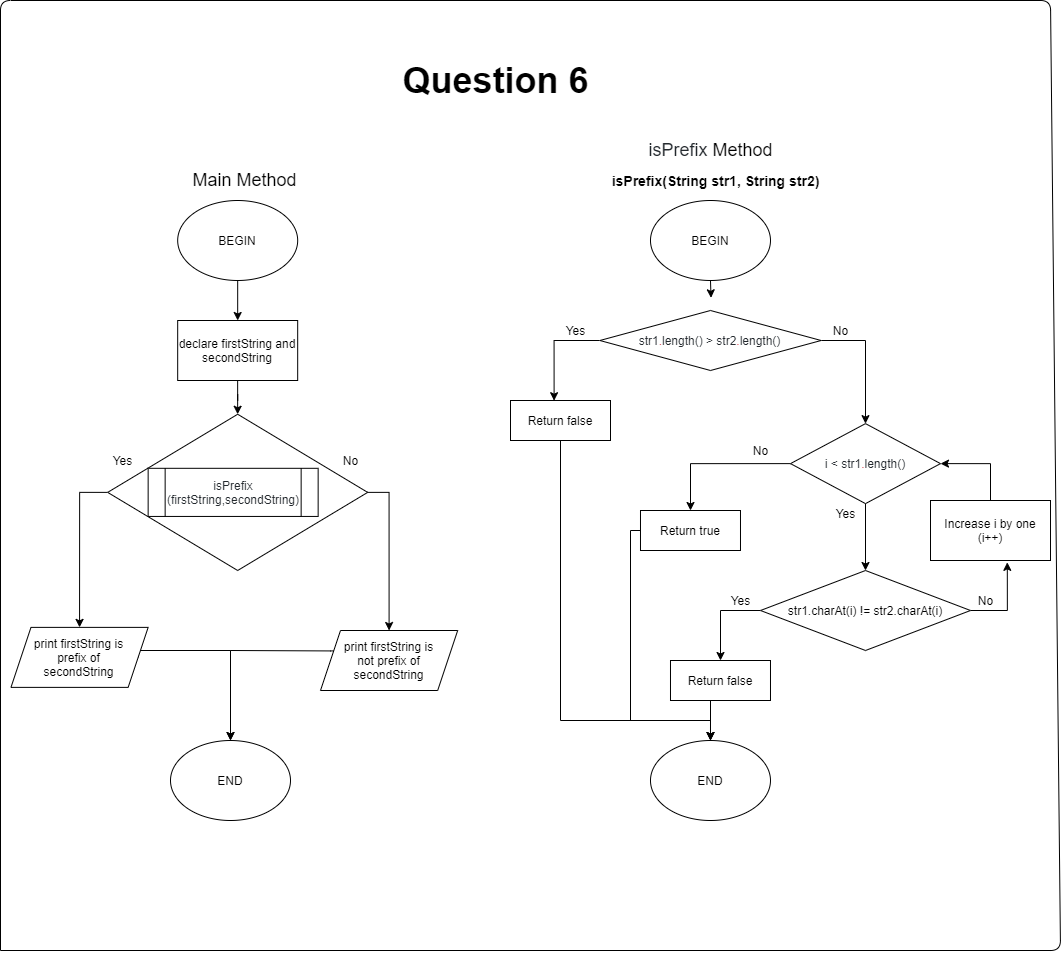

The diagram above was exported from draw.io. Its source (the exported page's mxGraphModel, read from the mxfile embedded in the PNG):
<mxGraphModel dx="1224" dy="1479" grid="1" gridSize="10" guides="1" tooltips="1" connect="1" arrows="1" fold="1" page="0" pageScale="1" pageWidth="827" pageHeight="1169" math="0" shadow="0">
  <root>
    <mxCell id="WIyWlLk6GJQsqaUBKTNV-0" />
    <mxCell id="WIyWlLk6GJQsqaUBKTNV-1" parent="WIyWlLk6GJQsqaUBKTNV-0" />
    <mxCell id="eq66MBfdD5dbh8pVdMtN-0" value="&lt;font style=&quot;font-size: 18px&quot;&gt;Main Method&lt;/font&gt;" style="text;html=1;align=center;verticalAlign=middle;resizable=0;points=[];autosize=1;" vertex="1" parent="WIyWlLk6GJQsqaUBKTNV-1">
      <mxGeometry x="204.06" y="-60" width="120" height="20" as="geometry" />
    </mxCell>
    <mxCell id="eq66MBfdD5dbh8pVdMtN-1" style="edgeStyle=orthogonalEdgeStyle;rounded=0;orthogonalLoop=1;jettySize=auto;html=1;exitX=0.5;exitY=1;exitDx=0;exitDy=0;entryX=0.5;entryY=0;entryDx=0;entryDy=0;" edge="1" parent="WIyWlLk6GJQsqaUBKTNV-1" source="eq66MBfdD5dbh8pVdMtN-2" target="eq66MBfdD5dbh8pVdMtN-17">
      <mxGeometry relative="1" as="geometry" />
    </mxCell>
    <mxCell id="eq66MBfdD5dbh8pVdMtN-2" value="BEGIN" style="ellipse;whiteSpace=wrap;html=1;" vertex="1" parent="WIyWlLk6GJQsqaUBKTNV-1">
      <mxGeometry x="197.18" y="-30" width="120" height="80" as="geometry" />
    </mxCell>
    <mxCell id="eq66MBfdD5dbh8pVdMtN-3" value="END" style="ellipse;whiteSpace=wrap;html=1;" vertex="1" parent="WIyWlLk6GJQsqaUBKTNV-1">
      <mxGeometry x="190" y="510" width="120" height="80" as="geometry" />
    </mxCell>
    <mxCell id="eq66MBfdD5dbh8pVdMtN-4" value="&lt;font style=&quot;font-size: 18px&quot;&gt;&lt;span style=&quot;color: rgb(36 , 41 , 46)&quot;&gt;isPrefix&amp;nbsp;&lt;/span&gt;Method&lt;/font&gt;" style="text;html=1;align=center;verticalAlign=middle;resizable=0;points=[];autosize=1;" vertex="1" parent="WIyWlLk6GJQsqaUBKTNV-1">
      <mxGeometry x="659.99" y="-90" width="140" height="20" as="geometry" />
    </mxCell>
    <mxCell id="eq66MBfdD5dbh8pVdMtN-5" style="edgeStyle=orthogonalEdgeStyle;rounded=0;orthogonalLoop=1;jettySize=auto;html=1;exitX=0.5;exitY=1;exitDx=0;exitDy=0;entryX=0.474;entryY=-0.067;entryDx=0;entryDy=0;entryPerimeter=0;" edge="1" parent="WIyWlLk6GJQsqaUBKTNV-1" source="eq66MBfdD5dbh8pVdMtN-6">
      <mxGeometry relative="1" as="geometry">
        <mxPoint x="730.5335400000001" y="67.32000000000016" as="targetPoint" />
      </mxGeometry>
    </mxCell>
    <mxCell id="eq66MBfdD5dbh8pVdMtN-6" value="BEGIN" style="ellipse;whiteSpace=wrap;html=1;" vertex="1" parent="WIyWlLk6GJQsqaUBKTNV-1">
      <mxGeometry x="669.99" y="-30" width="120" height="80" as="geometry" />
    </mxCell>
    <mxCell id="eq66MBfdD5dbh8pVdMtN-10" value="&lt;h1&gt;&lt;font style=&quot;font-size: 36px&quot;&gt;Question 6&lt;/font&gt;&lt;/h1&gt;" style="text;html=1;align=center;verticalAlign=middle;resizable=0;points=[];autosize=1;" vertex="1" parent="WIyWlLk6GJQsqaUBKTNV-1">
      <mxGeometry x="415" y="-180" width="200" height="60" as="geometry" />
    </mxCell>
    <mxCell id="eq66MBfdD5dbh8pVdMtN-11" value="" style="endArrow=none;html=1;" edge="1" parent="WIyWlLk6GJQsqaUBKTNV-1">
      <mxGeometry width="50" height="50" relative="1" as="geometry">
        <mxPoint x="20" y="720" as="sourcePoint" />
        <mxPoint x="20" y="720" as="targetPoint" />
        <Array as="points">
          <mxPoint x="20" y="-230" />
          <mxPoint x="1070" y="-230" />
          <mxPoint x="1080" y="720" />
        </Array>
      </mxGeometry>
    </mxCell>
    <mxCell id="eq66MBfdD5dbh8pVdMtN-12" value="END" style="ellipse;whiteSpace=wrap;html=1;" vertex="1" parent="WIyWlLk6GJQsqaUBKTNV-1">
      <mxGeometry x="669.99" y="510" width="120" height="80" as="geometry" />
    </mxCell>
    <mxCell id="eq66MBfdD5dbh8pVdMtN-15" style="edgeStyle=orthogonalEdgeStyle;rounded=0;orthogonalLoop=1;jettySize=auto;html=1;exitX=0;exitY=0.5;exitDx=0;exitDy=0;entryX=0;entryY=0.5;entryDx=0;entryDy=0;" edge="1" parent="WIyWlLk6GJQsqaUBKTNV-1">
      <mxGeometry relative="1" as="geometry">
        <Array as="points">
          <mxPoint x="940" y="157" />
          <mxPoint x="940" y="331" />
          <mxPoint x="987" y="331" />
        </Array>
        <mxPoint x="972.44" y="156.8699999999999" as="sourcePoint" />
      </mxGeometry>
    </mxCell>
    <mxCell id="eq66MBfdD5dbh8pVdMtN-16" value="" style="edgeStyle=orthogonalEdgeStyle;rounded=0;orthogonalLoop=1;jettySize=auto;html=1;" edge="1" parent="WIyWlLk6GJQsqaUBKTNV-1" source="eq66MBfdD5dbh8pVdMtN-17" target="eq66MBfdD5dbh8pVdMtN-33">
      <mxGeometry relative="1" as="geometry" />
    </mxCell>
    <mxCell id="eq66MBfdD5dbh8pVdMtN-17" value="declare firstString and secondString" style="rounded=0;whiteSpace=wrap;html=1;" vertex="1" parent="WIyWlLk6GJQsqaUBKTNV-1">
      <mxGeometry x="197.18" y="90" width="120" height="60" as="geometry" />
    </mxCell>
    <mxCell id="eq66MBfdD5dbh8pVdMtN-49" style="edgeStyle=orthogonalEdgeStyle;rounded=0;orthogonalLoop=1;jettySize=auto;html=1;exitX=0;exitY=0.5;exitDx=0;exitDy=0;entryX=0.5;entryY=0;entryDx=0;entryDy=0;" edge="1" parent="WIyWlLk6GJQsqaUBKTNV-1" source="eq66MBfdD5dbh8pVdMtN-33" target="eq66MBfdD5dbh8pVdMtN-47">
      <mxGeometry relative="1" as="geometry" />
    </mxCell>
    <mxCell id="eq66MBfdD5dbh8pVdMtN-51" style="edgeStyle=orthogonalEdgeStyle;rounded=0;orthogonalLoop=1;jettySize=auto;html=1;exitX=1;exitY=0.5;exitDx=0;exitDy=0;entryX=0.5;entryY=0;entryDx=0;entryDy=0;" edge="1" parent="WIyWlLk6GJQsqaUBKTNV-1" source="eq66MBfdD5dbh8pVdMtN-33" target="eq66MBfdD5dbh8pVdMtN-48">
      <mxGeometry relative="1" as="geometry" />
    </mxCell>
    <mxCell id="eq66MBfdD5dbh8pVdMtN-33" value="" style="rhombus;whiteSpace=wrap;html=1;" vertex="1" parent="WIyWlLk6GJQsqaUBKTNV-1">
      <mxGeometry x="127.18" y="183.75" width="260" height="156.25" as="geometry" />
    </mxCell>
    <mxCell id="eq66MBfdD5dbh8pVdMtN-57" style="edgeStyle=orthogonalEdgeStyle;rounded=0;orthogonalLoop=1;jettySize=auto;html=1;exitX=1;exitY=0.5;exitDx=0;exitDy=0;" edge="1" parent="WIyWlLk6GJQsqaUBKTNV-1" source="eq66MBfdD5dbh8pVdMtN-47" target="eq66MBfdD5dbh8pVdMtN-3">
      <mxGeometry relative="1" as="geometry">
        <Array as="points">
          <mxPoint x="158" y="420" />
          <mxPoint x="250" y="420" />
        </Array>
      </mxGeometry>
    </mxCell>
    <mxCell id="eq66MBfdD5dbh8pVdMtN-47" value="print firstString is&lt;br&gt;&amp;nbsp;prefix of &lt;br&gt;secondString" style="shape=parallelogram;perimeter=parallelogramPerimeter;whiteSpace=wrap;html=1;fixedSize=1;" vertex="1" parent="WIyWlLk6GJQsqaUBKTNV-1">
      <mxGeometry x="30.47" y="396.88" width="137.18" height="60" as="geometry" />
    </mxCell>
    <mxCell id="eq66MBfdD5dbh8pVdMtN-58" style="edgeStyle=orthogonalEdgeStyle;rounded=0;orthogonalLoop=1;jettySize=auto;html=1;exitX=0.103;exitY=0.34;exitDx=0;exitDy=0;entryX=0.5;entryY=0;entryDx=0;entryDy=0;exitPerimeter=0;" edge="1" parent="WIyWlLk6GJQsqaUBKTNV-1" source="eq66MBfdD5dbh8pVdMtN-48" target="eq66MBfdD5dbh8pVdMtN-3">
      <mxGeometry relative="1" as="geometry">
        <mxPoint x="250" y="500" as="targetPoint" />
        <Array as="points">
          <mxPoint x="350" y="420" />
          <mxPoint x="250" y="420" />
        </Array>
      </mxGeometry>
    </mxCell>
    <mxCell id="eq66MBfdD5dbh8pVdMtN-48" value="print firstString is&lt;br&gt;&amp;nbsp;not prefix of &lt;br&gt;secondString" style="shape=parallelogram;perimeter=parallelogramPerimeter;whiteSpace=wrap;html=1;fixedSize=1;" vertex="1" parent="WIyWlLk6GJQsqaUBKTNV-1">
      <mxGeometry x="340" y="400.00000000000006" width="137.18" height="60" as="geometry" />
    </mxCell>
    <mxCell id="eq66MBfdD5dbh8pVdMtN-54" value="Yes" style="text;html=1;align=center;verticalAlign=middle;resizable=0;points=[];autosize=1;" vertex="1" parent="WIyWlLk6GJQsqaUBKTNV-1">
      <mxGeometry x="121.56" y="220" width="40" height="20" as="geometry" />
    </mxCell>
    <mxCell id="eq66MBfdD5dbh8pVdMtN-55" value="No" style="text;html=1;align=center;verticalAlign=middle;resizable=0;points=[];autosize=1;" vertex="1" parent="WIyWlLk6GJQsqaUBKTNV-1">
      <mxGeometry x="355" y="220" width="30" height="20" as="geometry" />
    </mxCell>
    <mxCell id="eq66MBfdD5dbh8pVdMtN-56" value="&lt;span class=&quot;pl-token&quot; style=&quot;box-sizing: border-box ; color: rgb(36 , 41 , 46)&quot;&gt;isPrefix&lt;br&gt;&lt;/span&gt;&lt;span style=&quot;color: rgb(36 , 41 , 46)&quot;&gt;(firstString,secondString)&lt;/span&gt;" style="shape=process;whiteSpace=wrap;html=1;backgroundOutline=1;" vertex="1" parent="WIyWlLk6GJQsqaUBKTNV-1">
      <mxGeometry x="167.65" y="237.81" width="170" height="48.13" as="geometry" />
    </mxCell>
    <mxCell id="eq66MBfdD5dbh8pVdMtN-61" style="edgeStyle=orthogonalEdgeStyle;rounded=0;orthogonalLoop=1;jettySize=auto;html=1;exitX=0;exitY=0.5;exitDx=0;exitDy=0;entryX=0.436;entryY=0.005;entryDx=0;entryDy=0;entryPerimeter=0;" edge="1" parent="WIyWlLk6GJQsqaUBKTNV-1" source="eq66MBfdD5dbh8pVdMtN-59" target="eq66MBfdD5dbh8pVdMtN-60">
      <mxGeometry relative="1" as="geometry" />
    </mxCell>
    <mxCell id="eq66MBfdD5dbh8pVdMtN-69" style="edgeStyle=orthogonalEdgeStyle;rounded=0;orthogonalLoop=1;jettySize=auto;html=1;exitX=1;exitY=0.5;exitDx=0;exitDy=0;entryX=0.5;entryY=0;entryDx=0;entryDy=0;" edge="1" parent="WIyWlLk6GJQsqaUBKTNV-1" source="eq66MBfdD5dbh8pVdMtN-59" target="eq66MBfdD5dbh8pVdMtN-63">
      <mxGeometry relative="1" as="geometry" />
    </mxCell>
    <mxCell id="eq66MBfdD5dbh8pVdMtN-59" value="&lt;span style=&quot;color: rgb(36 , 41 , 46) ; font-family: , &amp;#34;consolas&amp;#34; , &amp;#34;liberation mono&amp;#34; , &amp;#34;menlo&amp;#34; , monospace&quot;&gt;str1&lt;/span&gt;&lt;span class=&quot;pl-k&quot; style=&quot;box-sizing: border-box ; color: rgb(215 , 58 , 73) ; font-family: , &amp;#34;consolas&amp;#34; , &amp;#34;liberation mono&amp;#34; , &amp;#34;menlo&amp;#34; , monospace&quot;&gt;.&lt;/span&gt;&lt;span style=&quot;color: rgb(36 , 41 , 46) ; font-family: , &amp;#34;consolas&amp;#34; , &amp;#34;liberation mono&amp;#34; , &amp;#34;menlo&amp;#34; , monospace&quot;&gt;length() &amp;gt;&lt;/span&gt;&lt;span style=&quot;color: rgb(36 , 41 , 46) ; font-family: , &amp;#34;consolas&amp;#34; , &amp;#34;liberation mono&amp;#34; , &amp;#34;menlo&amp;#34; , monospace&quot;&gt;&amp;nbsp;str2&lt;/span&gt;&lt;span class=&quot;pl-k&quot; style=&quot;box-sizing: border-box ; color: rgb(215 , 58 , 73) ; font-family: , &amp;#34;consolas&amp;#34; , &amp;#34;liberation mono&amp;#34; , &amp;#34;menlo&amp;#34; , monospace&quot;&gt;.&lt;/span&gt;&lt;span style=&quot;color: rgb(36 , 41 , 46) ; font-family: , &amp;#34;consolas&amp;#34; , &amp;#34;liberation mono&amp;#34; , &amp;#34;menlo&amp;#34; , monospace&quot;&gt;length()&lt;/span&gt;" style="rhombus;whiteSpace=wrap;html=1;" vertex="1" parent="WIyWlLk6GJQsqaUBKTNV-1">
      <mxGeometry x="619.37" y="80" width="221.24" height="60" as="geometry" />
    </mxCell>
    <mxCell id="eq66MBfdD5dbh8pVdMtN-81" style="edgeStyle=orthogonalEdgeStyle;rounded=0;orthogonalLoop=1;jettySize=auto;html=1;exitX=0.5;exitY=1;exitDx=0;exitDy=0;entryX=0.5;entryY=0;entryDx=0;entryDy=0;" edge="1" parent="WIyWlLk6GJQsqaUBKTNV-1" source="eq66MBfdD5dbh8pVdMtN-60" target="eq66MBfdD5dbh8pVdMtN-12">
      <mxGeometry relative="1" as="geometry">
        <Array as="points">
          <mxPoint x="580" y="490" />
          <mxPoint x="730" y="490" />
        </Array>
      </mxGeometry>
    </mxCell>
    <mxCell id="eq66MBfdD5dbh8pVdMtN-60" value="Return false" style="rounded=0;whiteSpace=wrap;html=1;" vertex="1" parent="WIyWlLk6GJQsqaUBKTNV-1">
      <mxGeometry x="530" y="170" width="100" height="40" as="geometry" />
    </mxCell>
    <mxCell id="eq66MBfdD5dbh8pVdMtN-62" value="&lt;b&gt;&lt;font style=&quot;font-size: 14px&quot;&gt;isPrefix(String str1, String str2)&lt;/font&gt;&lt;/b&gt;" style="text;html=1;align=center;verticalAlign=middle;resizable=0;points=[];autosize=1;" vertex="1" parent="WIyWlLk6GJQsqaUBKTNV-1">
      <mxGeometry x="624.93" y="-60" width="220" height="20" as="geometry" />
    </mxCell>
    <mxCell id="eq66MBfdD5dbh8pVdMtN-70" style="edgeStyle=orthogonalEdgeStyle;rounded=0;orthogonalLoop=1;jettySize=auto;html=1;exitX=0;exitY=0.5;exitDx=0;exitDy=0;" edge="1" parent="WIyWlLk6GJQsqaUBKTNV-1" source="eq66MBfdD5dbh8pVdMtN-63">
      <mxGeometry relative="1" as="geometry">
        <mxPoint x="710" y="280" as="targetPoint" />
      </mxGeometry>
    </mxCell>
    <mxCell id="eq66MBfdD5dbh8pVdMtN-74" style="edgeStyle=orthogonalEdgeStyle;rounded=0;orthogonalLoop=1;jettySize=auto;html=1;exitX=0.5;exitY=1;exitDx=0;exitDy=0;entryX=0.5;entryY=0;entryDx=0;entryDy=0;" edge="1" parent="WIyWlLk6GJQsqaUBKTNV-1" source="eq66MBfdD5dbh8pVdMtN-63" target="eq66MBfdD5dbh8pVdMtN-73">
      <mxGeometry relative="1" as="geometry" />
    </mxCell>
    <mxCell id="eq66MBfdD5dbh8pVdMtN-63" value="&lt;span style=&quot;color: rgb(36 , 41 , 46) ; font-family: , &amp;#34;consolas&amp;#34; , &amp;#34;liberation mono&amp;#34; , &amp;#34;menlo&amp;#34; , monospace&quot;&gt;i &amp;lt;&amp;nbsp;&lt;/span&gt;&lt;span style=&quot;color: rgb(36 , 41 , 46) ; font-family: , &amp;#34;consolas&amp;#34; , &amp;#34;liberation mono&amp;#34; , &amp;#34;menlo&amp;#34; , monospace&quot;&gt;str1&lt;/span&gt;&lt;span class=&quot;pl-k&quot; style=&quot;box-sizing: border-box ; color: rgb(215 , 58 , 73) ; font-family: , &amp;#34;consolas&amp;#34; , &amp;#34;liberation mono&amp;#34; , &amp;#34;menlo&amp;#34; , monospace&quot;&gt;.&lt;/span&gt;&lt;span style=&quot;color: rgb(36 , 41 , 46) ; font-family: , &amp;#34;consolas&amp;#34; , &amp;#34;liberation mono&amp;#34; , &amp;#34;menlo&amp;#34; , monospace&quot;&gt;length()&lt;/span&gt;" style="rhombus;whiteSpace=wrap;html=1;" vertex="1" parent="WIyWlLk6GJQsqaUBKTNV-1">
      <mxGeometry x="810" y="193.12" width="150" height="80" as="geometry" />
    </mxCell>
    <mxCell id="eq66MBfdD5dbh8pVdMtN-65" style="edgeStyle=orthogonalEdgeStyle;rounded=0;orthogonalLoop=1;jettySize=auto;html=1;exitX=0.5;exitY=0;exitDx=0;exitDy=0;entryX=1;entryY=0.5;entryDx=0;entryDy=0;" edge="1" parent="WIyWlLk6GJQsqaUBKTNV-1" source="eq66MBfdD5dbh8pVdMtN-64" target="eq66MBfdD5dbh8pVdMtN-63">
      <mxGeometry relative="1" as="geometry" />
    </mxCell>
    <mxCell id="eq66MBfdD5dbh8pVdMtN-64" value="Increase i by one&lt;br&gt;(i++)" style="rounded=0;whiteSpace=wrap;html=1;" vertex="1" parent="WIyWlLk6GJQsqaUBKTNV-1">
      <mxGeometry x="950" y="270" width="120" height="60" as="geometry" />
    </mxCell>
    <mxCell id="eq66MBfdD5dbh8pVdMtN-67" value="Yes" style="text;html=1;align=center;verticalAlign=middle;resizable=0;points=[];autosize=1;" vertex="1" parent="WIyWlLk6GJQsqaUBKTNV-1">
      <mxGeometry x="575" y="90" width="40" height="20" as="geometry" />
    </mxCell>
    <mxCell id="eq66MBfdD5dbh8pVdMtN-68" value="No" style="text;html=1;align=center;verticalAlign=middle;resizable=0;points=[];autosize=1;" vertex="1" parent="WIyWlLk6GJQsqaUBKTNV-1">
      <mxGeometry x="844.93" y="90" width="30" height="20" as="geometry" />
    </mxCell>
    <mxCell id="eq66MBfdD5dbh8pVdMtN-82" style="edgeStyle=orthogonalEdgeStyle;rounded=0;orthogonalLoop=1;jettySize=auto;html=1;exitX=0;exitY=0.5;exitDx=0;exitDy=0;" edge="1" parent="WIyWlLk6GJQsqaUBKTNV-1" source="eq66MBfdD5dbh8pVdMtN-71" target="eq66MBfdD5dbh8pVdMtN-12">
      <mxGeometry relative="1" as="geometry">
        <Array as="points">
          <mxPoint x="650" y="300" />
          <mxPoint x="650" y="490" />
          <mxPoint x="730" y="490" />
        </Array>
      </mxGeometry>
    </mxCell>
    <mxCell id="eq66MBfdD5dbh8pVdMtN-71" value="Return true" style="rounded=0;whiteSpace=wrap;html=1;" vertex="1" parent="WIyWlLk6GJQsqaUBKTNV-1">
      <mxGeometry x="659.99" y="280" width="100" height="40" as="geometry" />
    </mxCell>
    <mxCell id="eq66MBfdD5dbh8pVdMtN-72" value="No" style="text;html=1;align=center;verticalAlign=middle;resizable=0;points=[];autosize=1;" vertex="1" parent="WIyWlLk6GJQsqaUBKTNV-1">
      <mxGeometry x="765" y="210" width="30" height="20" as="geometry" />
    </mxCell>
    <mxCell id="eq66MBfdD5dbh8pVdMtN-75" style="edgeStyle=orthogonalEdgeStyle;rounded=0;orthogonalLoop=1;jettySize=auto;html=1;exitX=0;exitY=0.5;exitDx=0;exitDy=0;" edge="1" parent="WIyWlLk6GJQsqaUBKTNV-1" source="eq66MBfdD5dbh8pVdMtN-73">
      <mxGeometry relative="1" as="geometry">
        <mxPoint x="740" y="430" as="targetPoint" />
      </mxGeometry>
    </mxCell>
    <mxCell id="eq66MBfdD5dbh8pVdMtN-77" style="edgeStyle=orthogonalEdgeStyle;rounded=0;orthogonalLoop=1;jettySize=auto;html=1;exitX=1;exitY=0.5;exitDx=0;exitDy=0;entryX=0.64;entryY=1.031;entryDx=0;entryDy=0;entryPerimeter=0;" edge="1" parent="WIyWlLk6GJQsqaUBKTNV-1" source="eq66MBfdD5dbh8pVdMtN-73" target="eq66MBfdD5dbh8pVdMtN-64">
      <mxGeometry relative="1" as="geometry" />
    </mxCell>
    <mxCell id="eq66MBfdD5dbh8pVdMtN-73" value="str1.charAt(i) != str2.charAt(i)" style="rhombus;whiteSpace=wrap;html=1;" vertex="1" parent="WIyWlLk6GJQsqaUBKTNV-1">
      <mxGeometry x="780" y="340" width="210" height="80" as="geometry" />
    </mxCell>
    <mxCell id="eq66MBfdD5dbh8pVdMtN-76" value="Yes" style="text;html=1;align=center;verticalAlign=middle;resizable=0;points=[];autosize=1;" vertex="1" parent="WIyWlLk6GJQsqaUBKTNV-1">
      <mxGeometry x="740" y="360" width="40" height="20" as="geometry" />
    </mxCell>
    <mxCell id="eq66MBfdD5dbh8pVdMtN-78" value="No" style="text;html=1;align=center;verticalAlign=middle;resizable=0;points=[];autosize=1;" vertex="1" parent="WIyWlLk6GJQsqaUBKTNV-1">
      <mxGeometry x="990" y="360" width="30" height="20" as="geometry" />
    </mxCell>
    <mxCell id="eq66MBfdD5dbh8pVdMtN-83" style="edgeStyle=orthogonalEdgeStyle;rounded=0;orthogonalLoop=1;jettySize=auto;html=1;exitX=0.5;exitY=1;exitDx=0;exitDy=0;" edge="1" parent="WIyWlLk6GJQsqaUBKTNV-1" source="eq66MBfdD5dbh8pVdMtN-80">
      <mxGeometry relative="1" as="geometry">
        <mxPoint x="730" y="510" as="targetPoint" />
        <Array as="points">
          <mxPoint x="730" y="470" />
        </Array>
      </mxGeometry>
    </mxCell>
    <mxCell id="eq66MBfdD5dbh8pVdMtN-80" value="Return false" style="rounded=0;whiteSpace=wrap;html=1;" vertex="1" parent="WIyWlLk6GJQsqaUBKTNV-1">
      <mxGeometry x="689.99" y="430" width="100" height="40" as="geometry" />
    </mxCell>
    <mxCell id="eq66MBfdD5dbh8pVdMtN-84" value="Yes" style="text;html=1;align=center;verticalAlign=middle;resizable=0;points=[];autosize=1;" vertex="1" parent="WIyWlLk6GJQsqaUBKTNV-1">
      <mxGeometry x="844.9300000000001" y="273.12" width="40" height="20" as="geometry" />
    </mxCell>
  </root>
</mxGraphModel>